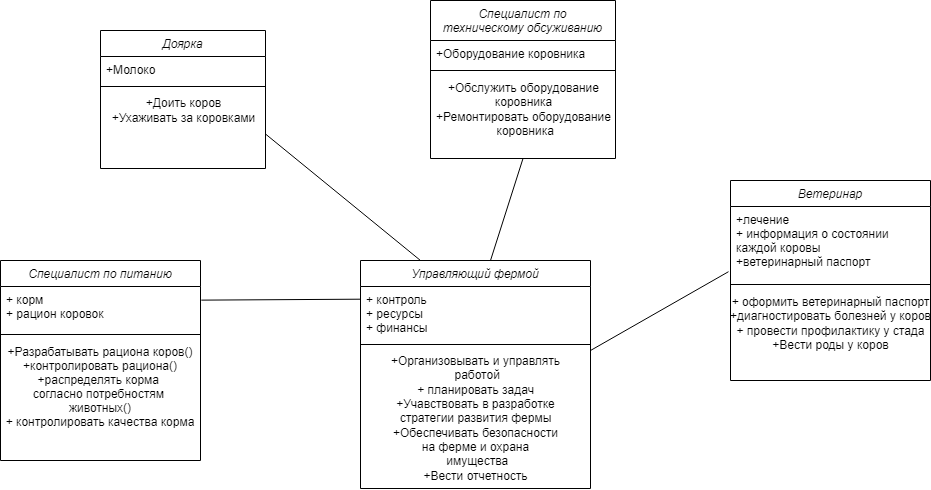

The diagram above was exported from draw.io. Its source (the exported page's mxGraphModel, read from the mxfile embedded in the PNG):
<mxGraphModel dx="1172" dy="1058" grid="1" gridSize="10" guides="1" tooltips="1" connect="1" arrows="1" fold="1" page="0" pageScale="1" pageWidth="827" pageHeight="1169" math="0" shadow="0">
  <root>
    <mxCell id="WIyWlLk6GJQsqaUBKTNV-0" />
    <mxCell id="WIyWlLk6GJQsqaUBKTNV-1" parent="WIyWlLk6GJQsqaUBKTNV-0" />
    <mxCell id="zkfFHV4jXpPFQw0GAbJ--6" value="Доярка" style="swimlane;fontStyle=2;align=center;verticalAlign=top;childLayout=stackLayout;horizontal=1;startSize=26;horizontalStack=0;resizeParent=1;resizeLast=0;collapsible=1;marginBottom=0;rounded=0;shadow=0;strokeWidth=1;" parent="WIyWlLk6GJQsqaUBKTNV-1" vertex="1">
      <mxGeometry x="340" y="-110" width="165" height="138" as="geometry">
        <mxRectangle x="130" y="380" width="160" height="26" as="alternateBounds" />
      </mxGeometry>
    </mxCell>
    <mxCell id="zkfFHV4jXpPFQw0GAbJ--7" value="+Молоко" style="text;align=left;verticalAlign=top;spacingLeft=4;spacingRight=4;overflow=hidden;rotatable=0;points=[[0,0.5],[1,0.5]];portConstraint=eastwest;" parent="zkfFHV4jXpPFQw0GAbJ--6" vertex="1">
      <mxGeometry y="26" width="165" height="26" as="geometry" />
    </mxCell>
    <mxCell id="zkfFHV4jXpPFQw0GAbJ--9" value="" style="line;html=1;strokeWidth=1;align=left;verticalAlign=middle;spacingTop=-1;spacingLeft=3;spacingRight=3;rotatable=0;labelPosition=right;points=[];portConstraint=eastwest;" parent="zkfFHV4jXpPFQw0GAbJ--6" vertex="1">
      <mxGeometry y="52" width="165" height="8" as="geometry" />
    </mxCell>
    <mxCell id="7OG8PZKwR2Rr7zRyBxB8-16" value="+Доить коров&lt;br&gt;+Ухаживать за коровками" style="text;html=1;align=center;verticalAlign=middle;resizable=0;points=[];autosize=1;strokeColor=none;fillColor=none;" vertex="1" parent="zkfFHV4jXpPFQw0GAbJ--6">
      <mxGeometry y="60" width="165" height="40" as="geometry" />
    </mxCell>
    <mxCell id="zkfFHV4jXpPFQw0GAbJ--17" value="Управляющий фермой" style="swimlane;fontStyle=2;align=center;verticalAlign=top;childLayout=stackLayout;horizontal=1;startSize=26;horizontalStack=0;resizeParent=1;resizeLast=0;collapsible=1;marginBottom=0;rounded=0;shadow=0;strokeWidth=1;" parent="WIyWlLk6GJQsqaUBKTNV-1" vertex="1">
      <mxGeometry x="600" y="120" width="230" height="228" as="geometry">
        <mxRectangle x="550" y="140" width="160" height="26" as="alternateBounds" />
      </mxGeometry>
    </mxCell>
    <mxCell id="zkfFHV4jXpPFQw0GAbJ--18" value="+ контроль&#10;+ ресурсы&#10;+ финансы&#10;" style="text;align=left;verticalAlign=top;spacingLeft=4;spacingRight=4;overflow=hidden;rotatable=0;points=[[0,0.5],[1,0.5]];portConstraint=eastwest;" parent="zkfFHV4jXpPFQw0GAbJ--17" vertex="1">
      <mxGeometry y="26" width="230" height="54" as="geometry" />
    </mxCell>
    <mxCell id="zkfFHV4jXpPFQw0GAbJ--23" value="" style="line;html=1;strokeWidth=1;align=left;verticalAlign=middle;spacingTop=-1;spacingLeft=3;spacingRight=3;rotatable=0;labelPosition=right;points=[];portConstraint=eastwest;" parent="zkfFHV4jXpPFQw0GAbJ--17" vertex="1">
      <mxGeometry y="80" width="230" height="8" as="geometry" />
    </mxCell>
    <mxCell id="7OG8PZKwR2Rr7zRyBxB8-10" value="+Организовывать и управлять&lt;br&gt;&amp;nbsp;работой&lt;br&gt;+ планировать задач&lt;br&gt;+Учавствовать в разработке &lt;br&gt;стратегии развития фермы&lt;br&gt;+Обеспечивать безопасности &lt;br&gt;на ферме и охрана&lt;br&gt;&amp;nbsp;имущества&lt;br&gt;+Вести отчетность" style="text;html=1;align=center;verticalAlign=middle;resizable=0;points=[];autosize=1;strokeColor=none;fillColor=none;" vertex="1" parent="zkfFHV4jXpPFQw0GAbJ--17">
      <mxGeometry y="88" width="230" height="140" as="geometry" />
    </mxCell>
    <mxCell id="51Dw1x1pwtMxwOW9pt8d-0" value="Специалист по питанию" style="swimlane;fontStyle=2;align=center;verticalAlign=top;childLayout=stackLayout;horizontal=1;startSize=26;horizontalStack=0;resizeParent=1;resizeLast=0;collapsible=1;marginBottom=0;rounded=0;shadow=0;strokeWidth=1;" vertex="1" parent="WIyWlLk6GJQsqaUBKTNV-1">
      <mxGeometry x="240" y="120" width="200" height="200" as="geometry">
        <mxRectangle x="230" y="140" width="160" height="26" as="alternateBounds" />
      </mxGeometry>
    </mxCell>
    <mxCell id="51Dw1x1pwtMxwOW9pt8d-1" value="+ корм&#10;+ рацион коровок" style="text;align=left;verticalAlign=top;spacingLeft=4;spacingRight=4;overflow=hidden;rotatable=0;points=[[0,0.5],[1,0.5]];portConstraint=eastwest;" vertex="1" parent="51Dw1x1pwtMxwOW9pt8d-0">
      <mxGeometry y="26" width="200" height="44" as="geometry" />
    </mxCell>
    <mxCell id="51Dw1x1pwtMxwOW9pt8d-2" value="" style="line;html=1;strokeWidth=1;align=left;verticalAlign=middle;spacingTop=-1;spacingLeft=3;spacingRight=3;rotatable=0;labelPosition=right;points=[];portConstraint=eastwest;" vertex="1" parent="51Dw1x1pwtMxwOW9pt8d-0">
      <mxGeometry y="70" width="200" height="8" as="geometry" />
    </mxCell>
    <mxCell id="51Dw1x1pwtMxwOW9pt8d-3" value="+Разрабатывать рациона коров()&#10;+контролировать рациона()&#10;+распределять корма &#10;согласно потребностям &#10;животных()&#10;+ контролировать качества корма" style="text;align=center;verticalAlign=top;spacingLeft=4;spacingRight=4;overflow=hidden;rotatable=0;points=[[0,0.5],[1,0.5]];portConstraint=eastwest;" vertex="1" parent="51Dw1x1pwtMxwOW9pt8d-0">
      <mxGeometry y="78" width="200" height="122" as="geometry" />
    </mxCell>
    <mxCell id="7OG8PZKwR2Rr7zRyBxB8-15" value="" style="endArrow=none;html=1;rounded=0;exitX=1.004;exitY=0.31;exitDx=0;exitDy=0;entryX=0.001;entryY=0.235;entryDx=0;entryDy=0;entryPerimeter=0;exitPerimeter=0;" edge="1" parent="WIyWlLk6GJQsqaUBKTNV-1" source="51Dw1x1pwtMxwOW9pt8d-1" target="zkfFHV4jXpPFQw0GAbJ--18">
      <mxGeometry width="50" height="50" relative="1" as="geometry">
        <mxPoint x="500" y="220" as="sourcePoint" />
        <mxPoint x="550" y="170" as="targetPoint" />
      </mxGeometry>
    </mxCell>
    <mxCell id="7OG8PZKwR2Rr7zRyBxB8-18" value="" style="endArrow=none;html=1;rounded=0;entryX=1;entryY=0.75;entryDx=0;entryDy=0;" edge="1" parent="WIyWlLk6GJQsqaUBKTNV-1" target="zkfFHV4jXpPFQw0GAbJ--6">
      <mxGeometry width="50" height="50" relative="1" as="geometry">
        <mxPoint x="660" y="120" as="sourcePoint" />
        <mxPoint x="710" y="70" as="targetPoint" />
      </mxGeometry>
    </mxCell>
    <mxCell id="7OG8PZKwR2Rr7zRyBxB8-19" value="Специалист по &#10;техническому обсуживанию" style="swimlane;fontStyle=2;align=center;verticalAlign=top;childLayout=stackLayout;horizontal=1;startSize=40;horizontalStack=0;resizeParent=1;resizeLast=0;collapsible=1;marginBottom=0;rounded=0;shadow=0;strokeWidth=1;" vertex="1" parent="WIyWlLk6GJQsqaUBKTNV-1">
      <mxGeometry x="670" y="-140" width="185" height="158" as="geometry">
        <mxRectangle x="130" y="380" width="160" height="26" as="alternateBounds" />
      </mxGeometry>
    </mxCell>
    <mxCell id="7OG8PZKwR2Rr7zRyBxB8-20" value="+Оборудование коровника" style="text;align=left;verticalAlign=top;spacingLeft=4;spacingRight=4;overflow=hidden;rotatable=0;points=[[0,0.5],[1,0.5]];portConstraint=eastwest;" vertex="1" parent="7OG8PZKwR2Rr7zRyBxB8-19">
      <mxGeometry y="40" width="185" height="26" as="geometry" />
    </mxCell>
    <mxCell id="7OG8PZKwR2Rr7zRyBxB8-21" value="" style="line;html=1;strokeWidth=1;align=left;verticalAlign=middle;spacingTop=-1;spacingLeft=3;spacingRight=3;rotatable=0;labelPosition=right;points=[];portConstraint=eastwest;" vertex="1" parent="7OG8PZKwR2Rr7zRyBxB8-19">
      <mxGeometry y="66" width="185" height="8" as="geometry" />
    </mxCell>
    <mxCell id="7OG8PZKwR2Rr7zRyBxB8-22" value="+Обслужить оборудование&lt;br&gt;коровника&lt;br&gt;+Ремонтировать оборудование&lt;br&gt;&amp;nbsp;коровника" style="text;html=1;align=center;verticalAlign=middle;resizable=0;points=[];autosize=1;strokeColor=none;fillColor=none;" vertex="1" parent="7OG8PZKwR2Rr7zRyBxB8-19">
      <mxGeometry y="74" width="185" height="70" as="geometry" />
    </mxCell>
    <mxCell id="7OG8PZKwR2Rr7zRyBxB8-24" value="" style="endArrow=none;html=1;rounded=0;entryX=0.5;entryY=1;entryDx=0;entryDy=0;" edge="1" parent="WIyWlLk6GJQsqaUBKTNV-1" target="7OG8PZKwR2Rr7zRyBxB8-19">
      <mxGeometry width="50" height="50" relative="1" as="geometry">
        <mxPoint x="730" y="120" as="sourcePoint" />
        <mxPoint x="780" y="70" as="targetPoint" />
      </mxGeometry>
    </mxCell>
    <mxCell id="7OG8PZKwR2Rr7zRyBxB8-25" value="Ветеринар" style="swimlane;fontStyle=2;align=center;verticalAlign=top;childLayout=stackLayout;horizontal=1;startSize=26;horizontalStack=0;resizeParent=1;resizeLast=0;collapsible=1;marginBottom=0;rounded=0;shadow=0;strokeWidth=1;" vertex="1" parent="WIyWlLk6GJQsqaUBKTNV-1">
      <mxGeometry x="970" y="40" width="200" height="200" as="geometry">
        <mxRectangle x="130" y="380" width="160" height="26" as="alternateBounds" />
      </mxGeometry>
    </mxCell>
    <mxCell id="7OG8PZKwR2Rr7zRyBxB8-26" value="+лечение&#10;+ информация о состоянии&#10;каждой коровы&#10;+ветеринарный паспорт" style="text;align=left;verticalAlign=top;spacingLeft=4;spacingRight=4;overflow=hidden;rotatable=0;points=[[0,0.5],[1,0.5]];portConstraint=eastwest;" vertex="1" parent="7OG8PZKwR2Rr7zRyBxB8-25">
      <mxGeometry y="26" width="200" height="74" as="geometry" />
    </mxCell>
    <mxCell id="7OG8PZKwR2Rr7zRyBxB8-27" value="" style="line;html=1;strokeWidth=1;align=left;verticalAlign=middle;spacingTop=-1;spacingLeft=3;spacingRight=3;rotatable=0;labelPosition=right;points=[];portConstraint=eastwest;" vertex="1" parent="7OG8PZKwR2Rr7zRyBxB8-25">
      <mxGeometry y="100" width="200" height="8" as="geometry" />
    </mxCell>
    <mxCell id="7OG8PZKwR2Rr7zRyBxB8-28" value="+ оформить ветеринарный паспорт&lt;br&gt;+диагностировать болезней у коров&lt;br&gt;+ провести профилактику у стада&lt;br&gt;+Вести роды у коров" style="text;html=1;align=center;verticalAlign=middle;resizable=0;points=[];autosize=1;strokeColor=none;fillColor=none;" vertex="1" parent="7OG8PZKwR2Rr7zRyBxB8-25">
      <mxGeometry y="108" width="200" height="70" as="geometry" />
    </mxCell>
    <mxCell id="7OG8PZKwR2Rr7zRyBxB8-29" value="" style="endArrow=none;html=1;rounded=0;entryX=-0.01;entryY=0.881;entryDx=0;entryDy=0;entryPerimeter=0;" edge="1" parent="WIyWlLk6GJQsqaUBKTNV-1" target="7OG8PZKwR2Rr7zRyBxB8-26">
      <mxGeometry width="50" height="50" relative="1" as="geometry">
        <mxPoint x="830" y="210" as="sourcePoint" />
        <mxPoint x="880" y="160" as="targetPoint" />
      </mxGeometry>
    </mxCell>
  </root>
</mxGraphModel>